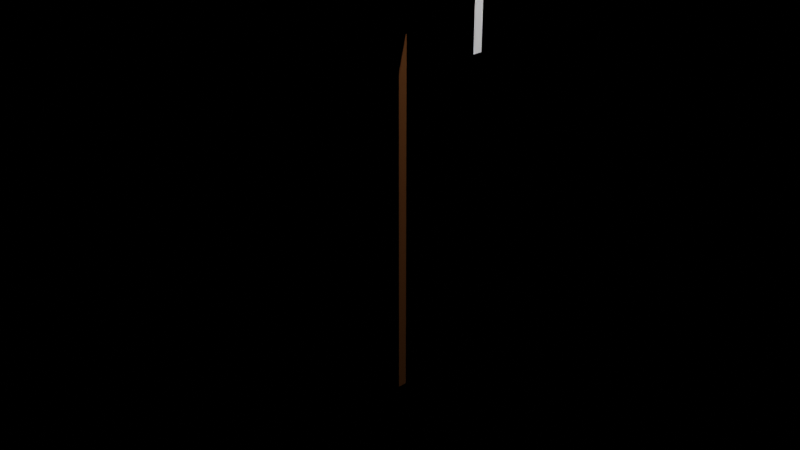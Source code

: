 # Source: sign1.blend  (saved by Blender 2.80.75; exported with 4.5.12 LTS)
import bpy
from mathutils import Matrix  # noqa: F401  (used for matrix-valued properties, if any)

bpy.ops.wm.read_factory_settings(use_empty=True)
scene = bpy.context.scene
scene.name = 'Scene'

# ---- collections
col_collection = bpy.data.collections.new('Collection'); scene.collection.children.link(col_collection)

# ---- materials (node trees are filled in below, after node groups)
mat_texturedmaterial = bpy.data.materials.new('TexturedMaterial')
mat_texturedmaterial.use_transparent_shadow = False
mat_texturedmaterial.preview_render_type = 'CUBE'
mat_polematerial = bpy.data.materials.new('PoleMaterial')
mat_polematerial.use_transparent_shadow = False
mat_polematerial.preview_render_type = 'CUBE'

# ---- material node trees
mat_texturedmaterial.use_nodes = True; mat_texturedmaterial.node_tree.nodes.clear()
_N = mat_texturedmaterial.node_tree.nodes; _L = mat_texturedmaterial.node_tree.links
n0 = _N.new('ShaderNodeOutputMaterial'); n0.name = 'Material Output'; n0.location = (300, 300)
n1 = _N.new('ShaderNodeBsdfPrincipled'); n1.name = 'Principled BSDF'; n1.location = (10, 300)
n1.distribution = 'GGX'
n1.subsurface_method = 'BURLEY'
n1.inputs[0].default_value = (0.8, 0.8, 0.8, 0.0)
n1.inputs[3].default_value = 1.45
n1.inputs[27].default_value = (0.0, 0.0, 0.0, 1.0)
n1.inputs[28].default_value = 1.0
_L.new(n1.outputs[0], n0.inputs[0])
n0.is_active_output = True
mat_polematerial.use_nodes = True; mat_polematerial.node_tree.nodes.clear()
_N = mat_polematerial.node_tree.nodes; _L = mat_polematerial.node_tree.links
n0 = _N.new('ShaderNodeOutputMaterial'); n0.name = 'Material Output'; n0.location = (300, 300)
n1 = _N.new('ShaderNodeBsdfPrincipled'); n1.name = 'Principled BSDF'; n1.location = (10, 300)
n1.distribution = 'GGX'
n1.subsurface_method = 'BURLEY'
n1.inputs[0].default_value = (0.09581, 0.03476, 0.006921, 1.0)
n1.inputs[3].default_value = 1.45
n1.inputs[27].default_value = (0.0, 0.0, 0.0, 1.0)
n1.inputs[28].default_value = 1.0
_L.new(n1.outputs[0], n0.inputs[0])
n0.is_active_output = True

# ---- world
world_world = bpy.data.worlds.new('World'); scene.world = world_world
world_world.use_nodes = True; world_world.node_tree.nodes.clear()
_N = world_world.node_tree.nodes; _L = world_world.node_tree.links
n0 = _N.new('ShaderNodeOutputWorld'); n0.name = 'World Output'; n0.location = (300, 300)
n1 = _N.new('ShaderNodeBsdfAnisotropic'); n1.name = 'Anisotropic BSDF'; n1.location = (110, 300)
n1.distribution = 'GGX'
n1.inputs[0].default_value = (0.8, 0.0, 0.004308, 1.0)
n1.inputs[2].default_value = 0.5
_L.new(n1.outputs[0], n0.inputs[0])
n0.is_active_output = True
world_world.color = (0.05088, 0.05088, 0.05088)
world_world.use_sun_shadow = False
world_world.sun_shadow_jitter_overblur = 0.0

# ---- cameras
cam_camera = bpy.data.cameras.new('Camera')
cam_camera.clip_end = 100.0
cam_camera.ortho_scale = 7.314

# ---- lights
light_light = bpy.data.lights.new('Light', 'POINT')
light_light.transmission_factor = 0.0
light_light.energy = 1000.0
light_light.shadow_soft_size = 0.1
light_light.shadow_maximum_resolution = 0.006
light_light.use_absolute_resolution = True

# ---- meshes
me_cube_001 = bpy.data.meshes.new('Cube.001')
me_cube_001.from_pydata([(-1.0, -1.0, -1.0), (-1.0, -1.0, 1.0), (-1.0, 1.0, -1.0), (-1.0, 1.0, 1.0), (1.0, -1.0, -1.0), (1.0, -1.0, 1.0), (1.0, 1.0, -1.0), (1.0, 1.0, 1.0)], [], [(0, 1, 3, 2), (2, 3, 7, 6), (6, 7, 5, 4), (4, 5, 1, 0), (2, 6, 4, 0), (7, 3, 1, 5)])
_uv = me_cube_001.uv_layers.new(name='UVMap')
_uv.uv.foreach_set('vector', [0.375, 0.0, 0.625, 0.0, 0.625, 0.25, 0.375, 0.25, 0.9999, 0.0001001, 0.9999, 0.9999, 9.998e-05, 0.9999, 0.0001001, 9.998e-05, 0.375, 0.5, 0.625, 0.5, 0.625, 0.75, 0.375, 0.75, 0.375, 0.75, 0.625, 0.75, 0.625, 1.0, 0.375, 1.0, 0.125, 0.5, 0.375, 0.5, 0.375, 0.75, 0.125, 0.75, 0.625, 0.5, 0.875, 0.5, 0.875, 0.75, 0.625, 0.75])
me_cube_001.materials.append(mat_texturedmaterial)
me_cube_001.materials.append(mat_texturedmaterial)
me_cube_001.use_remesh_preserve_volume = False
me_cube_001.use_remesh_preserve_attributes = False
me_cube_001.use_mirror_vertex_groups = False
me_cube_001.update()
me_cube_002 = bpy.data.meshes.new('Cube.002')
me_cube_002.from_pydata([(-1.0, -1.0, -1.0), (-1.0, -1.0, 1.0), (-1.0, 1.0, -1.0), (-1.0, 1.0, 1.0), (1.0, -1.0, -1.0), (1.0, -1.0, 1.0), (1.0, 1.0, -1.0), (1.0, 1.0, 1.0)], [], [(0, 1, 3, 2), (2, 3, 7, 6), (6, 7, 5, 4), (4, 5, 1, 0), (2, 6, 4, 0), (7, 3, 1, 5)])
_uv = me_cube_002.uv_layers.new(name='UVMap')
_uv.uv.foreach_set('vector', [0.375, 0.0, 0.625, 0.0, 0.625, 0.25, 0.375, 0.25, 0.375, 0.25, 0.625, 0.25, 0.625, 0.5, 0.375, 0.5, 0.375, 0.5, 0.625, 0.5, 0.625, 0.75, 0.375, 0.75, 0.375, 0.75, 0.625, 0.75, 0.625, 1.0, 0.375, 1.0, 0.125, 0.5, 0.375, 0.5, 0.375, 0.75, 0.125, 0.75, 0.625, 0.5, 0.875, 0.5, 0.875, 0.75, 0.625, 0.75])
me_cube_002.materials.append(mat_polematerial)
me_cube_002.use_remesh_preserve_volume = False
me_cube_002.use_remesh_preserve_attributes = False
me_cube_002.use_mirror_vertex_groups = False
me_cube_002.update()

# ---- objects
ob_light = bpy.data.objects.new('Light', light_light)
ob_camera = bpy.data.objects.new('Camera', cam_camera)
ob_signcube = bpy.data.objects.new('SignCube', me_cube_001)
ob_polecube = bpy.data.objects.new('PoleCube', me_cube_002)

# ---- transforms, parenting, visibility, modifiers, constraints
ob_light.location = (4.076, 1.005, 5.904)
ob_light.rotation_euler = (0.6503, 0.05522, 1.866)
ob_light.lock_rotations_4d = False
ob_light.empty_display_type = 'ARROWS'
ob_light.color = (0.0, 0.0, 0.0, 0.0)
ob_light.lineart.crease_threshold = 0.0
ob_camera.location = (7.359, -6.926, 4.958)
ob_camera.rotation_euler = (1.109, 0.0, 0.8149)
ob_camera.lock_rotations_4d = False
ob_camera.empty_display_type = 'ARROWS'
ob_camera.color = (0.0, 0.0, 0.0, 0.0)
ob_camera.display_type = 'WIRE'
ob_camera.lineart.crease_threshold = 0.0
ob_signcube.location = (0.0, 0.0, 2.97)
ob_signcube.scale = (1.0, 0.05, 1.0)
ob_signcube.lineart.crease_threshold = 0.0
ob_polecube.location = (0.0, 0.0, 0.0)
ob_polecube.scale = (0.05, 0.05, 2.0)
ob_polecube.lineart.crease_threshold = 0.0

# ---- collection membership
col_collection.objects.link(ob_light)
col_collection.objects.link(ob_camera)
col_collection.objects.link(ob_signcube)
col_collection.objects.link(ob_polecube)

# ---- scene / render settings (as saved in the file)
scene.camera = ob_camera
scene.frame_start = 1; scene.frame_end = 250; scene.frame_set(1)
scene.render.engine = 'BLENDER_EEVEE_NEXT'
scene.cycles.use_denoising = False
scene.cycles.samples = 128
scene.cycles.sampling_pattern = 'TABULATED_SOBOL'
scene.cycles.use_adaptive_sampling = False
scene.cycles.use_light_tree = False
scene.view_settings.view_transform = 'Filmic'
bpy.context.view_layer.update()
